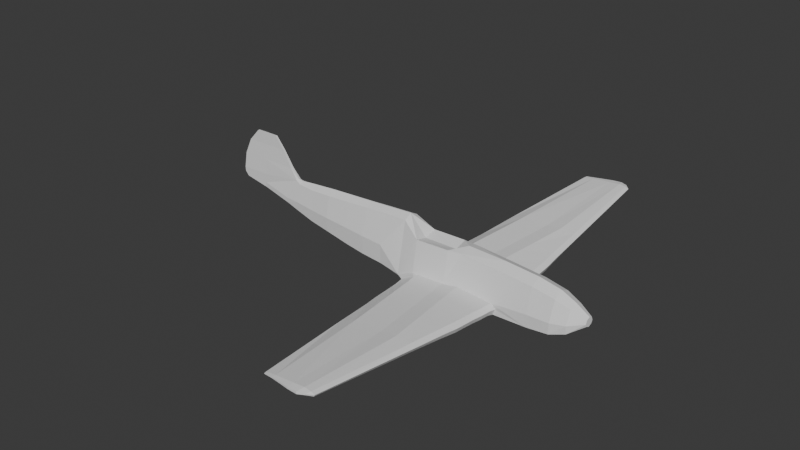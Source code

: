 # Source: bf109.blend  (saved by Blender 5.1.29; exported with 4.5.12 LTS)
import bpy
from mathutils import Matrix  # noqa: F401  (used for matrix-valued properties, if any)

bpy.ops.wm.read_factory_settings(use_empty=True)
scene = bpy.context.scene
scene.name = 'Scene'

# ---- collections
col_collection = bpy.data.collections.new('Collection'); scene.collection.children.link(col_collection)

# ---- world
world_world = bpy.data.worlds.new('World'); scene.world = world_world
world_world.use_nodes = True; world_world.node_tree.nodes.clear()
_N = world_world.node_tree.nodes; _L = world_world.node_tree.links
n0 = _N.new('ShaderNodeOutputWorld'); n0.name = 'World Output'; n0.location = (200, 100)
n1 = _N.new('ShaderNodeBackground'); n1.name = 'Background'; n1.location = (-200, 100)
n1.inputs[0].default_value = (0.05088, 0.05088, 0.05088, 1.0)
_L.new(n1.outputs[0], n0.inputs[0])
n0.is_active_output = True
world_world.color = (0.05088, 0.05088, 0.05088)
world_world.sun_shadow_jitter_overblur = 0.0

# ---- meshes
me_cube_001 = bpy.data.meshes.new('Cube.001')
me_cube_001.from_pydata([(0.08426, -1.062, -1.442), (0.08426, -0.8084, 1.223), (10.7, -0.3789, 0.08352), (10.03, -0.1726, 1.677), (1.171, -1.062, -1.366), (2.635, -0.9478, -1.119), (4.068, -0.8939, -1.018), (5.531, -0.7822, -0.8645), (7.092, -0.6658, -0.6377), (8.517, -0.5457, -0.4531), (9.691, -0.4479, -0.1824), (9.679, -0.2368, 1.535), (8.506, -0.3434, 1.516), (7.08, -0.4395, 1.625), (5.52, -0.4461, 1.718), (4.056, -0.4628, 1.822), (2.624, -0.4628, 1.922), (1.16, -0.5141, 1.974), (0.08426, 0.0, -1.625), (0.08426, 0.0, 1.021), (10.7, 0.0, -0.009256), (10.04, 0.0, 1.749), (9.691, 0.0, 1.705), (8.517, 0.0, 1.805), (7.092, 0.0, 1.918), (5.531, 0.0, 2.002), (4.068, 0.0, 2.072), (2.635, 0.0, 2.159), (1.171, 0.0, 2.245), (1.171, 0.0, -1.549), (2.635, 0.0, -1.4), (4.068, 0.0, -1.179), (5.531, 0.0, -0.9573), (7.092, 0.0, -0.7305), (8.517, 0.0, -0.5459), (9.691, 0.0, -0.2752), (-2.075, 0.0, -1.589), (-2.075, -1.062, -1.407), (-2.075, -0.7826, 1.284), (-2.075, 0.0, 1.039), (-2.955, 0.0, -1.589), (-2.955, -1.062, -1.407), (-2.955, -0.6749, 1.325), (-2.955, 0.0, 1.541), (-5.437, 0.0, -1.589), (-5.401, -1.062, -1.382), (-5.49, -0.6545, 1.145), (-5.437, 0.0, 1.452), (-7.517, 0.0, -1.712), (-7.517, -1.062, -1.335), (-7.517, -0.6523, 0.9668), (-7.517, 0.0, 1.282), (-8.919, 0.0, -1.551), (-8.919, -1.062, -1.207), (-8.928, -0.6222, 0.6986), (-8.919, 0.0, 1.005), (-9.821, 0.0, -1.213), (-9.821, -0.8124, -0.9587), (-9.812, -0.4821, 0.3529), (-9.821, 0.0, 0.585), (-10.67, 0.0, -0.5377), (-10.67, -0.2348, -0.4386), (-10.67, -0.2348, -0.04951), (-10.67, 0.0, 0.04959), (0.08426, -1.159, -0.7425), (10.71, -0.3815, 0.3906), (9.708, -0.4853, 0.4085), (8.534, -0.5821, 0.326), (7.109, -0.7283, 0.2881), (5.548, -0.8188, 0.221), (4.085, -0.9258, 0.1623), (2.653, -0.9862, 0.1018), (1.214, -1.109, -1.26), (10.54, 0.0, 2.328), (-2.075, -1.146, -0.6661), (-3.063, -1.092, -0.5299), (-5.3, -1.123, -0.6832), (-7.517, -1.081, -0.5452), (-8.923, -1.066, -0.5246), (-9.816, -0.8705, -0.445), (-10.67, -0.322, -0.2727), (-10.67, 0.0, -0.2727), (-0.3196, -1.49, -1.314), (0.605, -1.49, -1.271), (0.605, -1.515, -1.192), (-2.073, -1.49, -1.285), (-2.953, -1.49, -1.285), (-5.392, -1.49, -1.261), (-0.3196, -1.584, -0.6836), (-2.073, -1.573, -0.6163), (-3.062, -1.52, -0.4801), (-5.291, -1.551, -0.6334), (-0.4543, -2.192, -1.262), (0.4704, -2.192, -1.219), (0.4704, -2.192, -1.15), (-2.208, -2.192, -1.233), (-3.088, -2.192, -1.233), (-5.362, -2.192, -1.209), (-0.4543, -2.192, -0.6423), (-2.208, -2.192, -0.5756), (-3.196, -2.192, -0.4396), (-5.261, -2.192, -0.5917), (-0.5576, -2.817, -1.187), (0.367, -2.817, -1.146), (0.367, -2.817, -1.089), (-2.311, -2.817, -1.159), (-3.191, -2.817, -1.159), (-5.332, -2.817, -1.135), (-0.5576, -2.817, -0.5811), (-2.311, -2.817, -0.515), (-3.3, -2.817, -0.3794), (-5.232, -2.817, -0.5299), (-0.8031, -4.246, -1.061), (0.1215, -4.246, -1.021), (0.1215, -4.246, -0.9129), (-2.556, -4.246, -1.034), (-3.437, -4.246, -1.034), (-5.295, -4.246, -1.01), (-0.8031, -4.246, -0.4728), (-2.556, -4.246, -0.4075), (-3.545, -4.246, -0.2724), (-5.194, -4.246, -0.4209), (-0.988, -5.29, -0.9219), (-0.06336, -5.29, -0.8841), (-0.06336, -5.29, -0.8256), (-2.741, -5.29, -0.8964), (-3.622, -5.29, -0.8964), (-5.213, -5.29, -0.8722), (-0.988, -5.29, -0.3866), (-2.741, -5.29, -0.3241), (-3.73, -5.29, -0.1904), (-5.113, -5.29, -0.3327), (-1.386, -7.674, -0.6176), (-0.4618, -7.674, -0.5862), (-0.4618, -7.674, -0.5434), (-3.14, -7.674, -0.5964), (-4.02, -7.674, -0.5964), (-5.077, -7.674, -0.5722), (-1.386, -7.674, -0.1969), (-3.14, -7.674, -0.1402), (-4.128, -7.674, -0.009541), (-4.977, -7.674, -0.1385), (-2.324, -14.23, 0.2342), (-1.701, -14.23, 0.2494), (-1.701, -14.23, 0.2781), (-3.504, -14.23, 0.2444), (-4.097, -14.23, 0.2444), (-4.79, -14.23, 0.2687), (-2.324, -14.23, 0.3624), (-3.504, -14.23, 0.4636), (-4.205, -14.23, 0.5273), (-4.628, -14.23, 0.4772), (-5.475, -2.817, -0.8084), (-5.535, -1.488, -0.9231), (-5.438, -4.246, -0.6911), (-5.22, -7.674, -0.3312), (-4.851, -14.23, 0.378), (-5.356, -5.29, -0.5783), (-5.505, -2.192, -0.8761), (-5.544, -1.06, -1.009), (-2.323, -14.44, 0.2743), (-1.734, -14.39, 0.2471), (-1.734, -14.39, 0.2831), (-3.503, -14.64, 0.3331), (-4.109, -14.67, 0.3331), (-4.428, -14.49, 0.3442), (-2.323, -14.44, 0.3505), (-3.504, -14.64, 0.4339), (-4.106, -14.67, 0.4632), (-4.431, -14.48, 0.3945), (-4.529, -14.53, 0.4401), (12.79, -0.151, 1.321), (12.8, -0.1446, 0.7387), (12.79, -0.1419, 0.4287), (12.79, 0.0, 0.3791), (10.54, -0.1004, 2.328), (12.79, -0.1004, 2.328), (11.14, 0.0, 3.326), (11.14, -0.04964, 3.326), (12.79, -0.04964, 3.326), (11.78, 0.0, 4.114), (11.78, -0.04964, 4.114), (12.79, 0.0, 4.114), (12.79, -0.04964, 4.114), (14.61, 0.0, 1.31), (14.61, -0.1547, 1.31), (14.61, -0.1483, 1.043), (14.38, -0.1456, 0.7455), (14.38, 0.0, 0.6959), (14.61, 0.0, 1.043), (14.48, 0.0, 2.318), (14.48, -0.1041, 2.318), (14.05, 0.0, 3.315), (13.33, 0.0, 4.104), (14.05, -0.05332, 3.315), (13.33, -0.05332, 4.104)], [], [(3, 65, 172, 171), (72, 17, 1, 64), (35, 20, 2, 10), (28, 19, 1, 17), (21, 22, 11, 3), (22, 23, 12, 11), (23, 24, 13, 12), (24, 25, 14, 13), (25, 26, 15, 14), (26, 27, 16, 15), (27, 28, 17, 16), (18, 29, 4, 0), (29, 30, 5, 4), (30, 31, 6, 5), (31, 32, 7, 6), (32, 33, 8, 7), (33, 34, 9, 8), (34, 35, 10, 9), (65, 3, 11, 66), (66, 11, 12, 67), (67, 12, 13, 68), (68, 13, 14, 69), (69, 14, 15, 70), (70, 15, 16, 71), (71, 16, 17, 72), (64, 1, 38, 74), (38, 39, 43, 42), (1, 19, 39, 38), (18, 0, 37, 36), (40, 41, 45, 44), (36, 37, 41, 40), (74, 38, 42, 75), (76, 46, 50, 77), (75, 42, 46, 76), (42, 43, 47, 46), (77, 50, 54, 78), (46, 47, 51, 50), (44, 45, 49, 48), (52, 53, 57, 56), (50, 51, 55, 54), (48, 49, 53, 52), (58, 59, 63, 62), (78, 54, 58, 79), (54, 55, 59, 58), (80, 62, 63, 81), (56, 57, 61, 60), (79, 58, 62, 80), (57, 79, 80, 61), (61, 80, 81, 60), (53, 78, 79, 57), (49, 77, 78, 53), (72, 64, 88, 84), (45, 159, 76, 77, 49), (76, 159, 153, 91), (75, 76, 91, 90), (5, 71, 72, 4), (6, 70, 71, 5), (7, 69, 70, 6), (8, 68, 69, 7), (9, 67, 68, 8), (10, 66, 67, 9), (2, 65, 66, 10), (37, 0, 82, 85), (65, 2, 173, 172), (87, 86, 96, 97), (82, 83, 93, 92), (89, 90, 100, 99), (86, 85, 95, 96), (45, 41, 86, 87), (74, 75, 90, 89), (41, 37, 85, 86), (64, 74, 89, 88), (4, 72, 84, 83), (0, 4, 83, 82), (97, 96, 106, 107), (92, 93, 103, 102), (99, 100, 110, 109), (96, 95, 105, 106), (88, 89, 99, 98), (83, 84, 94, 93), (91, 153, 158, 101), (84, 88, 98, 94), (85, 82, 92, 95), (90, 91, 101, 100), (108, 109, 119, 118), (107, 106, 116, 117), (102, 103, 113, 112), (109, 110, 120, 119), (98, 99, 109, 108), (93, 94, 104, 103), (101, 158, 152, 111), (94, 98, 108, 104), (95, 92, 102, 105), (100, 101, 111, 110), (121, 154, 157, 131), (113, 114, 124, 123), (118, 119, 129, 128), (117, 116, 126, 127), (103, 104, 114, 113), (111, 152, 154, 121), (104, 108, 118, 114), (105, 102, 112, 115), (110, 111, 121, 120), (106, 105, 115, 116), (131, 157, 155, 141), (123, 124, 134, 133), (128, 129, 139, 138), (127, 126, 136, 137), (114, 118, 128, 124), (115, 112, 122, 125), (120, 121, 131, 130), (116, 115, 125, 126), (119, 120, 130, 129), (112, 113, 123, 122), (135, 132, 142, 145), (134, 138, 148, 144), (141, 155, 156, 151), (133, 134, 144, 143), (124, 128, 138, 134), (125, 122, 132, 135), (130, 131, 141, 140), (126, 125, 135, 136), (129, 130, 140, 139), (122, 123, 133, 132), (156, 147, 165, 169), (142, 143, 161, 160), (149, 150, 168, 167), (146, 145, 163, 164), (140, 141, 151, 150), (136, 135, 145, 146), (139, 140, 150, 149), (132, 133, 143, 142), (137, 136, 146, 147), (138, 139, 149, 148), (152, 158, 97, 107), (155, 157, 127, 137), (153, 159, 45, 87), (156, 155, 137, 147), (158, 153, 87, 97), (157, 154, 117, 127), (154, 152, 107, 117), (164, 168, 170, 169, 165), (163, 167, 168, 164), (160, 166, 167, 163), (161, 162, 166, 160), (147, 146, 164, 165), (148, 149, 167, 166), (143, 144, 162, 161), (151, 156, 169, 170), (144, 148, 166, 162), (145, 142, 160, 163), (150, 151, 170, 168), (172, 173, 187, 186), (171, 172, 186, 185), (183, 179, 194, 195), (2, 20, 174, 173), (179, 176, 191, 194), (21, 3, 175, 73), (3, 171, 176, 175), (178, 179, 183, 181), (73, 175, 178, 177), (175, 176, 179, 178), (180, 181, 183, 182), (176, 171, 185, 191), (177, 178, 181, 180), (189, 184, 185, 186), (188, 189, 186, 187), (185, 184, 190, 191), (191, 190, 192, 194), (194, 192, 193, 195), (182, 183, 195, 193), (173, 174, 188, 187)])
_uv = me_cube_001.uv_layers.new(name='UVMap')
_uv.uv.foreach_set('vector', [0.625, 0.75, 0.5, 0.75, 0.5, 0.75, 0.625, 0.75, 0.4441, 0.9591, 0.625, 0.9591, 0.625, 1.0, 0.5, 1.0, 0.3534, 0.625, 0.375, 0.625, 0.375, 0.75, 0.3534, 0.75, 0.8341, 0.625, 0.875, 0.625, 0.875, 0.75, 0.8341, 0.75, 0.625, 0.625, 0.6466, 0.625, 0.6466, 0.75, 0.625, 0.75, 0.6466, 0.625, 0.6718, 0.625, 0.6718, 0.75, 0.6466, 0.75, 0.6718, 0.625, 0.7023, 0.625, 0.7023, 0.75, 0.6718, 0.75, 0.7023, 0.625, 0.7358, 0.625, 0.7358, 0.75, 0.7023, 0.75, 0.7358, 0.625, 0.7672, 0.625, 0.7672, 0.75, 0.7358, 0.75, 0.7672, 0.625, 0.7979, 0.625, 0.7979, 0.75, 0.7672, 0.75, 0.7979, 0.625, 0.8341, 0.625, 0.8341, 0.75, 0.7979, 0.75, 0.125, 0.625, 0.1659, 0.625, 0.1659, 0.75, 0.125, 0.75, 0.1659, 0.625, 0.2021, 0.625, 0.2021, 0.75, 0.1659, 0.75, 0.2021, 0.625, 0.2328, 0.625, 0.2328, 0.75, 0.2021, 0.75, 0.2328, 0.625, 0.2642, 0.625, 0.2642, 0.75, 0.2328, 0.75, 0.2642, 0.625, 0.2977, 0.625, 0.2977, 0.75, 0.2642, 0.75, 0.2977, 0.625, 0.3282, 0.625, 0.3282, 0.75, 0.2977, 0.75, 0.3282, 0.625, 0.3534, 0.625, 0.3534, 0.75, 0.3282, 0.75, 0.5, 0.75, 0.625, 0.75, 0.625, 0.7716, 0.5, 0.7716, 0.5, 0.7716, 0.625, 0.7716, 0.625, 0.7968, 0.5, 0.7968, 0.5, 0.7968, 0.625, 0.7968, 0.625, 0.8273, 0.5, 0.8273, 0.5, 0.8273, 0.625, 0.8273, 0.625, 0.8608, 0.5, 0.8608, 0.5, 0.8608, 0.625, 0.8608, 0.625, 0.8922, 0.5, 0.8922, 0.5, 0.8922, 0.625, 0.8922, 0.625, 0.9229, 0.5, 0.9229, 0.5, 0.9229, 0.625, 0.9229, 0.625, 0.9591, 0.4441, 0.9591, 0.5, 1.0, 0.625, 1.0, 0.625, 1.0, 0.5, 1.0, 0.875, 0.75, 0.875, 0.625, 0.875, 0.625, 0.875, 0.75, 0.875, 0.75, 0.875, 0.625, 0.875, 0.625, 0.875, 0.75, 0.125, 0.625, 0.125, 0.75, 0.125, 0.75, 0.125, 0.625, 0.125, 0.625, 0.125, 0.75, 0.125, 0.75, 0.125, 0.625, 0.125, 0.625, 0.125, 0.75, 0.125, 0.75, 0.125, 0.625, 0.5, 1.0, 0.625, 1.0, 0.625, 1.0, 0.5, 1.0, 0.5, 1.0, 0.625, 1.0, 0.625, 1.0, 0.5, 1.0, 0.5, 1.0, 0.625, 1.0, 0.625, 1.0, 0.5, 1.0, 0.875, 0.75, 0.875, 0.625, 0.875, 0.625, 0.875, 0.75, 0.5, 1.0, 0.625, 1.0, 0.625, 1.0, 0.5, 1.0, 0.875, 0.75, 0.875, 0.625, 0.875, 0.625, 0.875, 0.75, 0.125, 0.625, 0.125, 0.75, 0.125, 0.75, 0.125, 0.625, 0.125, 0.625, 0.125, 0.75, 0.125, 0.75, 0.125, 0.625, 0.875, 0.75, 0.875, 0.625, 0.875, 0.625, 0.875, 0.75, 0.125, 0.625, 0.125, 0.75, 0.125, 0.75, 0.125, 0.625, 0.875, 0.75, 0.875, 0.625, 0.875, 0.625, 0.875, 0.75, 0.5, 1.0, 0.625, 1.0, 0.625, 1.0, 0.5, 1.0, 0.875, 0.75, 0.875, 0.625, 0.875, 0.625, 0.875, 0.75, 0.5, 0.0, 0.625, 0.0, 0.625, 0.125, 0.5, 0.125, 0.125, 0.625, 0.125, 0.75, 0.125, 0.75, 0.125, 0.625, 0.5, 1.0, 0.625, 1.0, 0.625, 1.0, 0.5, 1.0, 0.375, 1.0, 0.5, 1.0, 0.5, 1.0, 0.375, 1.0, 0.375, 0.0, 0.5, 0.0, 0.5, 0.125, 0.375, 0.125, 0.375, 1.0, 0.5, 1.0, 0.5, 1.0, 0.375, 1.0, 0.375, 1.0, 0.5, 1.0, 0.5, 1.0, 0.375, 1.0, 0.4441, 0.9591, 0.5, 1.0, 0.5, 1.0, 0.4654, 0.9747, 0.375, 1.0, 0.4375, 1.0, 0.5, 1.0, 0.5, 1.0, 0.375, 1.0, 0.5, 1.0, 0.4375, 1.0, 0.4375, 1.0, 0.5, 1.0, 0.5, 1.0, 0.5, 1.0, 0.5, 1.0, 0.5, 1.0, 0.375, 0.9229, 0.5, 0.9229, 0.4441, 0.9591, 0.375, 0.9591, 0.375, 0.8922, 0.5, 0.8922, 0.5, 0.9229, 0.375, 0.9229, 0.375, 0.8608, 0.5, 0.8608, 0.5, 0.8922, 0.375, 0.8922, 0.375, 0.8273, 0.5, 0.8273, 0.5, 0.8608, 0.375, 0.8608, 0.375, 0.7968, 0.5, 0.7968, 0.5, 0.8273, 0.375, 0.8273, 0.375, 0.7716, 0.5, 0.7716, 0.5, 0.7968, 0.375, 0.7968, 0.375, 0.75, 0.5, 0.75, 0.5, 0.7716, 0.375, 0.7716, 0.125, 0.75, 0.125, 0.75, 0.125, 0.75, 0.125, 0.75, 0.5, 0.75, 0.375, 0.75, 0.375, 0.75, 0.5, 0.75, 0.125, 0.75, 0.125, 0.75, 0.125, 0.75, 0.125, 0.75, 0.125, 0.75, 0.1503, 0.75, 0.1503, 0.75, 0.125, 0.75, 0.5, 1.0, 0.5, 1.0, 0.5, 1.0, 0.5, 1.0, 0.125, 0.75, 0.125, 0.75, 0.125, 0.75, 0.125, 0.75, 0.125, 0.75, 0.125, 0.75, 0.125, 0.75, 0.125, 0.75, 0.5, 1.0, 0.5, 1.0, 0.5, 1.0, 0.5, 1.0, 0.125, 0.75, 0.125, 0.75, 0.125, 0.75, 0.125, 0.75, 0.5, 1.0, 0.5, 1.0, 0.5, 1.0, 0.5, 1.0, 0.375, 0.9591, 0.4441, 0.9591, 0.4654, 0.9747, 0.375, 0.9747, 0.125, 0.75, 0.1659, 0.75, 0.1503, 0.75, 0.125, 0.75, 0.125, 0.75, 0.125, 0.75, 0.125, 0.75, 0.125, 0.75, 0.125, 0.75, 0.1503, 0.75, 0.1503, 0.75, 0.125, 0.75, 0.5, 1.0, 0.5, 1.0, 0.5, 1.0, 0.5, 1.0, 0.125, 0.75, 0.125, 0.75, 0.125, 0.75, 0.125, 0.75, 0.5, 1.0, 0.5, 1.0, 0.5, 1.0, 0.5, 1.0, 0.375, 0.9747, 0.4654, 0.9747, 0.4654, 0.9747, 0.375, 0.9747, 0.5, 1.0, 0.4375, 1.0, 0.4375, 1.0, 0.5, 1.0, 0.4654, 0.9747, 0.5, 1.0, 0.5, 1.0, 0.4654, 0.9747, 0.125, 0.75, 0.125, 0.75, 0.125, 0.75, 0.125, 0.75, 0.5, 1.0, 0.5, 1.0, 0.5, 1.0, 0.5, 1.0, 0.5, 1.0, 0.5, 1.0, 0.5, 1.0, 0.5, 1.0, 0.125, 0.75, 0.125, 0.75, 0.125, 0.75, 0.125, 0.75, 0.125, 0.75, 0.1503, 0.75, 0.1503, 0.75, 0.125, 0.75, 0.5, 1.0, 0.5, 1.0, 0.5, 1.0, 0.5, 1.0, 0.5, 1.0, 0.5, 1.0, 0.5, 1.0, 0.5, 1.0, 0.375, 0.9747, 0.4654, 0.9747, 0.4654, 0.9747, 0.375, 0.9747, 0.5, 1.0, 0.4375, 1.0, 0.4375, 1.0, 0.5, 1.0, 0.4654, 0.9747, 0.5, 1.0, 0.5, 1.0, 0.4654, 0.9747, 0.125, 0.75, 0.125, 0.75, 0.125, 0.75, 0.125, 0.75, 0.5, 1.0, 0.5, 1.0, 0.5, 1.0, 0.5, 1.0, 0.5, 1.0, 0.4375, 1.0, 0.4375, 1.0, 0.5, 1.0, 0.375, 0.9747, 0.4654, 0.9747, 0.4654, 0.9747, 0.375, 0.9747, 0.5, 1.0, 0.5, 1.0, 0.5, 1.0, 0.5, 1.0, 0.125, 0.75, 0.125, 0.75, 0.125, 0.75, 0.125, 0.75, 0.375, 0.9747, 0.4654, 0.9747, 0.4654, 0.9747, 0.375, 0.9747, 0.5, 1.0, 0.4375, 1.0, 0.4375, 1.0, 0.5, 1.0, 0.4654, 0.9747, 0.5, 1.0, 0.5, 1.0, 0.4654, 0.9747, 0.125, 0.75, 0.125, 0.75, 0.125, 0.75, 0.125, 0.75, 0.5, 1.0, 0.5, 1.0, 0.5, 1.0, 0.5, 1.0, 0.125, 0.75, 0.125, 0.75, 0.125, 0.75, 0.125, 0.75, 0.5, 1.0, 0.4375, 1.0, 0.4375, 1.0, 0.5, 1.0, 0.375, 0.9747, 0.4654, 0.9747, 0.4654, 0.9747, 0.375, 0.9747, 0.5, 1.0, 0.5, 1.0, 0.5, 1.0, 0.5, 1.0, 0.125, 0.75, 0.125, 0.75, 0.125, 0.75, 0.125, 0.75, 0.4654, 0.9747, 0.5, 1.0, 0.5, 1.0, 0.4654, 0.9747, 0.125, 0.75, 0.125, 0.75, 0.125, 0.75, 0.125, 0.75, 0.5, 1.0, 0.5, 1.0, 0.5, 1.0, 0.5, 1.0, 0.125, 0.75, 0.125, 0.75, 0.125, 0.75, 0.125, 0.75, 0.5, 1.0, 0.5, 1.0, 0.5, 1.0, 0.5, 1.0, 0.125, 0.75, 0.1503, 0.75, 0.1503, 0.75, 0.125, 0.75, 0.125, 0.75, 0.125, 0.75, 0.125, 0.75, 0.125, 0.75, 0.4654, 0.9747, 0.5, 1.0, 0.5, 1.0, 0.4654, 0.9747, 0.5, 1.0, 0.4375, 1.0, 0.4375, 1.0, 0.4673, 1.0, 0.375, 0.9747, 0.4654, 0.9747, 0.4654, 0.9747, 0.375, 0.9747, 0.4654, 0.9747, 0.5, 1.0, 0.5, 1.0, 0.4654, 0.9747, 0.125, 0.75, 0.125, 0.75, 0.125, 0.75, 0.125, 0.75, 0.5, 1.0, 0.5, 1.0, 0.5, 1.0, 0.5, 1.0, 0.125, 0.75, 0.125, 0.75, 0.125, 0.75, 0.125, 0.75, 0.5, 1.0, 0.5, 1.0, 0.5, 1.0, 0.5, 1.0, 0.125, 0.75, 0.1503, 0.75, 0.1503, 0.75, 0.125, 0.75, 0.4375, 1.0, 0.375, 1.0, 0.375, 1.0, 0.4375, 1.0, 0.125, 0.75, 0.1503, 0.75, 0.1503, 0.75, 0.125, 0.75, 0.5, 1.0, 0.5, 1.0, 0.5, 1.0, 0.5, 1.0, 0.125, 0.75, 0.125, 0.75, 0.125, 0.75, 0.125, 0.75, 0.5, 1.0, 0.5, 1.0, 0.4673, 1.0, 0.5, 1.0, 0.125, 0.75, 0.125, 0.75, 0.125, 0.75, 0.125, 0.75, 0.5, 1.0, 0.5, 1.0, 0.5, 1.0, 0.5, 1.0, 0.125, 0.75, 0.1503, 0.75, 0.1503, 0.75, 0.125, 0.75, 0.125, 0.75, 0.125, 0.75, 0.125, 0.75, 0.125, 0.75, 0.5, 1.0, 0.5, 1.0, 0.5, 1.0, 0.5, 1.0, 0.4375, 1.0, 0.4375, 1.0, 0.375, 1.0, 0.375, 1.0, 0.4375, 1.0, 0.4375, 1.0, 0.375, 1.0, 0.375, 1.0, 0.4375, 1.0, 0.4375, 1.0, 0.375, 1.0, 0.375, 1.0, 0.4375, 1.0, 0.4375, 1.0, 0.375, 1.0, 0.375, 1.0, 0.4375, 1.0, 0.4375, 1.0, 0.375, 1.0, 0.375, 1.0, 0.4375, 1.0, 0.4375, 1.0, 0.375, 1.0, 0.375, 1.0, 0.4375, 1.0, 0.4375, 1.0, 0.375, 1.0, 0.375, 1.0, 0.375, 1.0, 0.5, 1.0, 0.4673, 1.0, 0.4375, 1.0, 0.375, 1.0, 0.375, 1.0, 0.5, 1.0, 0.5, 1.0, 0.375, 1.0, 0.375, 1.0, 0.5, 1.0, 0.5, 1.0, 0.375, 1.0, 0.375, 0.9747, 0.4654, 0.9747, 0.5, 1.0, 0.375, 1.0, 0.125, 0.75, 0.125, 0.75, 0.125, 0.75, 0.125, 0.75, 0.5, 1.0, 0.5, 1.0, 0.5, 1.0, 0.5, 1.0, 0.375, 0.9747, 0.4654, 0.9747, 0.4654, 0.9747, 0.375, 0.9747, 0.4673, 1.0, 0.4375, 1.0, 0.4375, 1.0, 0.4673, 1.0, 0.4654, 0.9747, 0.5, 1.0, 0.5, 1.0, 0.4654, 0.9747, 0.125, 0.75, 0.125, 0.75, 0.125, 0.75, 0.125, 0.75, 0.5, 1.0, 0.4673, 1.0, 0.4673, 1.0, 0.5, 1.0, 0.5, 0.75, 0.375, 0.75, 0.375, 0.75, 0.5, 0.75, 0.625, 0.75, 0.5, 0.75, 0.5, 0.75, 0.625, 0.75, 0.625, 0.75, 0.625, 0.75, 0.625, 0.75, 0.625, 0.75, 0.375, 0.75, 0.375, 0.625, 0.375, 0.625, 0.375, 0.75, 0.625, 0.75, 0.625, 0.75, 0.625, 0.75, 0.625, 0.75, 0.625, 0.625, 0.625, 0.75, 0.625, 0.75, 0.625, 0.625, 0.625, 0.75, 0.625, 0.75, 0.625, 0.75, 0.625, 0.75, 0.625, 0.75, 0.625, 0.75, 0.625, 0.75, 0.625, 0.75, 0.625, 0.625, 0.625, 0.75, 0.625, 0.75, 0.625, 0.625, 0.625, 0.75, 0.625, 0.75, 0.625, 0.75, 0.625, 0.75, 0.625, 0.625, 0.625, 0.75, 0.625, 0.75, 0.625, 0.625, 0.625, 0.75, 0.625, 0.75, 0.625, 0.75, 0.625, 0.75, 0.625, 0.625, 0.625, 0.75, 0.625, 0.75, 0.625, 0.625, 0.5, 0.625, 0.625, 0.625, 0.625, 0.75, 0.5, 0.75, 0.375, 0.625, 0.5, 0.625, 0.5, 0.75, 0.375, 0.75, 0.625, 0.75, 0.625, 0.625, 0.625, 0.625, 0.625, 0.75, 0.625, 0.75, 0.625, 0.625, 0.625, 0.625, 0.625, 0.75, 0.625, 0.75, 0.625, 0.625, 0.625, 0.625, 0.625, 0.75, 0.625, 0.625, 0.625, 0.75, 0.625, 0.75, 0.625, 0.625, 0.375, 0.75, 0.375, 0.625, 0.375, 0.625, 0.375, 0.75])
me_cube_001.update()

# ---- objects
ob_empty = bpy.data.objects.new('Empty', None)
ob_empty_001 = bpy.data.objects.new('Empty.001', None)
ob_cube = bpy.data.objects.new('Cube', me_cube_001)
ob_empty_002 = bpy.data.objects.new('Empty.002', None)

# ---- transforms, parenting, visibility, modifiers, constraints
ob_empty.location = (0.8376, 0.06732, -1.11)
ob_empty.rotation_euler = (1.571, -0.0, 3.142)
ob_empty.empty_display_type = 'IMAGE'
ob_empty.empty_display_size = 5.0
ob_empty.show_empty_image_only_axis_aligned = True
ob_empty.use_empty_image_alpha = True
ob_empty.color = (1.0, 1.0, 1.0, 0.5446)
ob_empty_001.location = (-0.5669, -0.03366, -0.1279)
ob_empty_001.rotation_euler = (3.142, -0.0, 3.142)
ob_empty_001.empty_display_type = 'IMAGE'
ob_empty_001.empty_display_size = 5.0
ob_empty_001.show_empty_image_only_axis_aligned = True
ob_empty_001.use_empty_image_alpha = True
ob_empty_001.color = (1.0, 1.0, 1.0, 0.5446)
ob_cube.location = (0.5414, 0.06732, 0.0)
ob_cube.rotation_euler = (0.0, -0.0, 3.142)
ob_cube.scale = (0.1019, 0.1019, 0.1019)
_m = ob_cube.modifiers.new('Mirror', 'MIRROR')
_m.use_axis = (False, True, False)
_m.use_clip = True
ob_empty_002.location = (1.108, 0.7403, 0.8846)
ob_empty_002.rotation_euler = (1.571, -4.371e-08, -1.571)
ob_empty_002.empty_display_type = 'IMAGE'
ob_empty_002.empty_display_size = 5.0
ob_empty_002.show_empty_image_only_axis_aligned = True
ob_empty_002.use_empty_image_alpha = True
ob_empty_002.color = (1.0, 1.0, 1.0, 0.5446)

# ---- collection membership
col_collection.objects.link(ob_empty)
col_collection.objects.link(ob_empty_001)
col_collection.objects.link(ob_cube)
col_collection.objects.link(ob_empty_002)

# ---- scene / render settings (as saved in the file)
scene.frame_start = 1; scene.frame_end = 250; scene.frame_set(6)
scene.render.engine = 'BLENDER_EEVEE_NEXT'
scene.render.bake_bias = 0.0
scene.render.bake_samples = 0
scene.cycles.sampling_pattern = 'TABULATED_SOBOL'
scene.eevee.use_volume_custom_range = False
bpy.context.view_layer.update()

# ---- added for rendering (the .blend has no active camera and no usable light): camera, sun
cam_auto = bpy.data.cameras.new('AutoCamera')
cam_auto.lens = 50.0
cam_auto.sensor_width = 36.0
cam_auto.clip_end = 1000.0
ob_auto_camera = bpy.data.objects.new('AutoCamera', cam_auto)
scene.collection.objects.link(ob_auto_camera)
ob_auto_camera.location = (4.03328, -4.36414, 3.07674)
ob_auto_camera.rotation_euler = (1.09748, -7.21219e-08, 0.694738)
scene.camera = ob_auto_camera
light_auto_sun = bpy.data.lights.new('AutoSun', 'SUN')
light_auto_sun.energy = 3.0
light_auto_sun.angle = 0.0523599
ob_auto_sun = bpy.data.objects.new('AutoSun', light_auto_sun)
scene.collection.objects.link(ob_auto_sun)
ob_auto_sun.rotation_euler = (0.872665, 0.174533, 0.523599)
bpy.context.view_layer.update()
